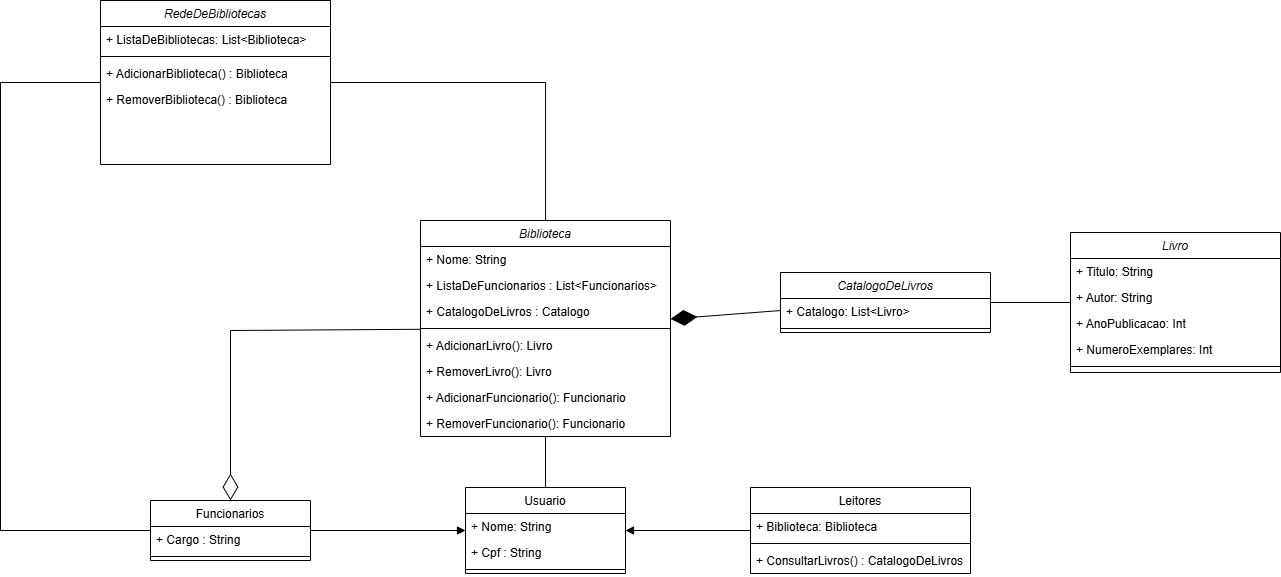

The diagram above was exported from draw.io. Its source (the exported page's mxGraphModel, read from the mxfile embedded in the PNG):
<mxGraphModel dx="2996" dy="1278" grid="1" gridSize="10" guides="1" tooltips="1" connect="1" arrows="1" fold="1" page="1" pageScale="1" pageWidth="827" pageHeight="1169" math="0" shadow="0">
  <root>
    <mxCell id="WIyWlLk6GJQsqaUBKTNV-0" />
    <mxCell id="WIyWlLk6GJQsqaUBKTNV-1" parent="WIyWlLk6GJQsqaUBKTNV-0" />
    <mxCell id="zkfFHV4jXpPFQw0GAbJ--0" value="Livro" style="swimlane;fontStyle=2;align=center;verticalAlign=top;childLayout=stackLayout;horizontal=1;startSize=26;horizontalStack=0;resizeParent=1;resizeLast=0;collapsible=1;marginBottom=0;rounded=0;shadow=0;strokeWidth=1;" parent="WIyWlLk6GJQsqaUBKTNV-1" vertex="1">
      <mxGeometry x="-40" y="492" width="210" height="140" as="geometry">
        <mxRectangle x="230" y="140" width="160" height="26" as="alternateBounds" />
      </mxGeometry>
    </mxCell>
    <mxCell id="zkfFHV4jXpPFQw0GAbJ--1" value="+ Titulo: String    " style="text;align=left;verticalAlign=top;spacingLeft=4;spacingRight=4;overflow=hidden;rotatable=0;points=[[0,0.5],[1,0.5]];portConstraint=eastwest;" parent="zkfFHV4jXpPFQw0GAbJ--0" vertex="1">
      <mxGeometry y="26" width="210" height="26" as="geometry" />
    </mxCell>
    <mxCell id="zkfFHV4jXpPFQw0GAbJ--2" value="+ Autor: String" style="text;align=left;verticalAlign=top;spacingLeft=4;spacingRight=4;overflow=hidden;rotatable=0;points=[[0,0.5],[1,0.5]];portConstraint=eastwest;rounded=0;shadow=0;html=0;" parent="zkfFHV4jXpPFQw0GAbJ--0" vertex="1">
      <mxGeometry y="52" width="210" height="26" as="geometry" />
    </mxCell>
    <mxCell id="zkfFHV4jXpPFQw0GAbJ--3" value="+ AnoPublicacao: Int" style="text;align=left;verticalAlign=top;spacingLeft=4;spacingRight=4;overflow=hidden;rotatable=0;points=[[0,0.5],[1,0.5]];portConstraint=eastwest;rounded=0;shadow=0;html=0;" parent="zkfFHV4jXpPFQw0GAbJ--0" vertex="1">
      <mxGeometry y="78" width="210" height="26" as="geometry" />
    </mxCell>
    <mxCell id="NBYhWrUe5sz7kSiz0tk1-0" value="+ NumeroExemplares: Int" style="text;align=left;verticalAlign=top;spacingLeft=4;spacingRight=4;overflow=hidden;rotatable=0;points=[[0,0.5],[1,0.5]];portConstraint=eastwest;rounded=0;shadow=0;html=0;" parent="zkfFHV4jXpPFQw0GAbJ--0" vertex="1">
      <mxGeometry y="104" width="210" height="26" as="geometry" />
    </mxCell>
    <mxCell id="zkfFHV4jXpPFQw0GAbJ--4" value="" style="line;html=1;strokeWidth=1;align=left;verticalAlign=middle;spacingTop=-1;spacingLeft=3;spacingRight=3;rotatable=0;labelPosition=right;points=[];portConstraint=eastwest;" parent="zkfFHV4jXpPFQw0GAbJ--0" vertex="1">
      <mxGeometry y="130" width="210" height="8" as="geometry" />
    </mxCell>
    <mxCell id="zkfFHV4jXpPFQw0GAbJ--6" value="Leitores" style="swimlane;fontStyle=0;align=center;verticalAlign=top;childLayout=stackLayout;horizontal=1;startSize=26;horizontalStack=0;resizeParent=1;resizeLast=0;collapsible=1;marginBottom=0;rounded=0;shadow=0;strokeWidth=1;" parent="WIyWlLk6GJQsqaUBKTNV-1" vertex="1">
      <mxGeometry x="-360" y="747" width="220" height="86" as="geometry">
        <mxRectangle x="130" y="380" width="160" height="26" as="alternateBounds" />
      </mxGeometry>
    </mxCell>
    <mxCell id="Qt6VAMZiVkakCaU-7fQ2-0" value="+ Biblioteca: Biblioteca" style="text;align=left;verticalAlign=top;spacingLeft=4;spacingRight=4;overflow=hidden;rotatable=0;points=[[0,0.5],[1,0.5]];portConstraint=eastwest;" vertex="1" parent="zkfFHV4jXpPFQw0GAbJ--6">
      <mxGeometry y="26" width="220" height="26" as="geometry" />
    </mxCell>
    <mxCell id="zkfFHV4jXpPFQw0GAbJ--9" value="" style="line;html=1;strokeWidth=1;align=left;verticalAlign=middle;spacingTop=-1;spacingLeft=3;spacingRight=3;rotatable=0;labelPosition=right;points=[];portConstraint=eastwest;" parent="zkfFHV4jXpPFQw0GAbJ--6" vertex="1">
      <mxGeometry y="52" width="220" height="8" as="geometry" />
    </mxCell>
    <mxCell id="NBYhWrUe5sz7kSiz0tk1-65" value="+ ConsultarLivros() : CatalogoDeLivros" style="text;align=left;verticalAlign=top;spacingLeft=4;spacingRight=4;overflow=hidden;rotatable=0;points=[[0,0.5],[1,0.5]];portConstraint=eastwest;" parent="zkfFHV4jXpPFQw0GAbJ--6" vertex="1">
      <mxGeometry y="60" width="220" height="26" as="geometry" />
    </mxCell>
    <mxCell id="zkfFHV4jXpPFQw0GAbJ--13" value="Funcionarios" style="swimlane;fontStyle=0;align=center;verticalAlign=top;childLayout=stackLayout;horizontal=1;startSize=26;horizontalStack=0;resizeParent=1;resizeLast=0;collapsible=1;marginBottom=0;rounded=0;shadow=0;strokeWidth=1;" parent="WIyWlLk6GJQsqaUBKTNV-1" vertex="1">
      <mxGeometry x="-960" y="760" width="160" height="60" as="geometry">
        <mxRectangle x="340" y="380" width="170" height="26" as="alternateBounds" />
      </mxGeometry>
    </mxCell>
    <mxCell id="NBYhWrUe5sz7kSiz0tk1-12" value="+ Cargo : String&#10;" style="text;align=left;verticalAlign=top;spacingLeft=4;spacingRight=4;overflow=hidden;rotatable=0;points=[[0,0.5],[1,0.5]];portConstraint=eastwest;rounded=0;shadow=0;html=0;" parent="zkfFHV4jXpPFQw0GAbJ--13" vertex="1">
      <mxGeometry y="26" width="160" height="26" as="geometry" />
    </mxCell>
    <mxCell id="zkfFHV4jXpPFQw0GAbJ--15" value="" style="line;html=1;strokeWidth=1;align=left;verticalAlign=middle;spacingTop=-1;spacingLeft=3;spacingRight=3;rotatable=0;labelPosition=right;points=[];portConstraint=eastwest;" parent="zkfFHV4jXpPFQw0GAbJ--13" vertex="1">
      <mxGeometry y="52" width="160" height="8" as="geometry" />
    </mxCell>
    <mxCell id="NBYhWrUe5sz7kSiz0tk1-1" value="Biblioteca" style="swimlane;fontStyle=2;align=center;verticalAlign=top;childLayout=stackLayout;horizontal=1;startSize=26;horizontalStack=0;resizeParent=1;resizeLast=0;collapsible=1;marginBottom=0;rounded=0;shadow=0;strokeWidth=1;" parent="WIyWlLk6GJQsqaUBKTNV-1" vertex="1">
      <mxGeometry x="-690" y="480" width="250" height="216" as="geometry">
        <mxRectangle x="230" y="140" width="160" height="26" as="alternateBounds" />
      </mxGeometry>
    </mxCell>
    <mxCell id="NBYhWrUe5sz7kSiz0tk1-36" value="+ Nome: String" style="text;align=left;verticalAlign=top;spacingLeft=4;spacingRight=4;overflow=hidden;rotatable=0;points=[[0,0.5],[1,0.5]];portConstraint=eastwest;" parent="NBYhWrUe5sz7kSiz0tk1-1" vertex="1">
      <mxGeometry y="26" width="250" height="26" as="geometry" />
    </mxCell>
    <mxCell id="NBYhWrUe5sz7kSiz0tk1-51" value="+ ListaDeFuncionarios : List&lt;Funcionarios&gt;" style="text;align=left;verticalAlign=top;spacingLeft=4;spacingRight=4;overflow=hidden;rotatable=0;points=[[0,0.5],[1,0.5]];portConstraint=eastwest;" parent="NBYhWrUe5sz7kSiz0tk1-1" vertex="1">
      <mxGeometry y="52" width="250" height="26" as="geometry" />
    </mxCell>
    <mxCell id="NBYhWrUe5sz7kSiz0tk1-66" value="+ CatalogoDeLivros : Catalogo" style="text;align=left;verticalAlign=top;spacingLeft=4;spacingRight=4;overflow=hidden;rotatable=0;points=[[0,0.5],[1,0.5]];portConstraint=eastwest;" parent="NBYhWrUe5sz7kSiz0tk1-1" vertex="1">
      <mxGeometry y="78" width="250" height="26" as="geometry" />
    </mxCell>
    <mxCell id="NBYhWrUe5sz7kSiz0tk1-6" value="" style="line;html=1;strokeWidth=1;align=left;verticalAlign=middle;spacingTop=-1;spacingLeft=3;spacingRight=3;rotatable=0;labelPosition=right;points=[];portConstraint=eastwest;" parent="NBYhWrUe5sz7kSiz0tk1-1" vertex="1">
      <mxGeometry y="104" width="250" height="8" as="geometry" />
    </mxCell>
    <mxCell id="NBYhWrUe5sz7kSiz0tk1-7" value="+ AdicionarLivro(): Livro" style="text;align=left;verticalAlign=top;spacingLeft=4;spacingRight=4;overflow=hidden;rotatable=0;points=[[0,0.5],[1,0.5]];portConstraint=eastwest;" parent="NBYhWrUe5sz7kSiz0tk1-1" vertex="1">
      <mxGeometry y="112" width="250" height="26" as="geometry" />
    </mxCell>
    <mxCell id="Qt6VAMZiVkakCaU-7fQ2-1" value="+ RemoverLivro(): Livro" style="text;align=left;verticalAlign=top;spacingLeft=4;spacingRight=4;overflow=hidden;rotatable=0;points=[[0,0.5],[1,0.5]];portConstraint=eastwest;" vertex="1" parent="NBYhWrUe5sz7kSiz0tk1-1">
      <mxGeometry y="138" width="250" height="26" as="geometry" />
    </mxCell>
    <mxCell id="Qt6VAMZiVkakCaU-7fQ2-2" value="+ AdicionarFuncionario(): Funcionario" style="text;align=left;verticalAlign=top;spacingLeft=4;spacingRight=4;overflow=hidden;rotatable=0;points=[[0,0.5],[1,0.5]];portConstraint=eastwest;" vertex="1" parent="NBYhWrUe5sz7kSiz0tk1-1">
      <mxGeometry y="164" width="250" height="26" as="geometry" />
    </mxCell>
    <mxCell id="Qt6VAMZiVkakCaU-7fQ2-4" value="+ RemoverFuncionario(): Funcionario" style="text;align=left;verticalAlign=top;spacingLeft=4;spacingRight=4;overflow=hidden;rotatable=0;points=[[0,0.5],[1,0.5]];portConstraint=eastwest;" vertex="1" parent="NBYhWrUe5sz7kSiz0tk1-1">
      <mxGeometry y="190" width="250" height="26" as="geometry" />
    </mxCell>
    <mxCell id="NBYhWrUe5sz7kSiz0tk1-14" value="" style="endArrow=diamondThin;endFill=0;endSize=24;html=1;rounded=0;" parent="WIyWlLk6GJQsqaUBKTNV-1" source="NBYhWrUe5sz7kSiz0tk1-1" target="zkfFHV4jXpPFQw0GAbJ--13" edge="1">
      <mxGeometry width="160" relative="1" as="geometry">
        <mxPoint x="-520" y="880" as="sourcePoint" />
        <mxPoint x="-360" y="880" as="targetPoint" />
        <Array as="points">
          <mxPoint x="-880" y="590" />
        </Array>
      </mxGeometry>
    </mxCell>
    <mxCell id="NBYhWrUe5sz7kSiz0tk1-16" value="RedeDeBibliotecas" style="swimlane;fontStyle=2;align=center;verticalAlign=top;childLayout=stackLayout;horizontal=1;startSize=26;horizontalStack=0;resizeParent=1;resizeLast=0;collapsible=1;marginBottom=0;rounded=0;shadow=0;strokeWidth=1;" parent="WIyWlLk6GJQsqaUBKTNV-1" vertex="1">
      <mxGeometry x="-1010" y="260" width="230" height="164" as="geometry">
        <mxRectangle x="230" y="140" width="160" height="26" as="alternateBounds" />
      </mxGeometry>
    </mxCell>
    <mxCell id="NBYhWrUe5sz7kSiz0tk1-19" value="+ ListaDeBibliotecas: List&lt;Biblioteca&gt;" style="text;align=left;verticalAlign=top;spacingLeft=4;spacingRight=4;overflow=hidden;rotatable=0;points=[[0,0.5],[1,0.5]];portConstraint=eastwest;" parent="NBYhWrUe5sz7kSiz0tk1-16" vertex="1">
      <mxGeometry y="26" width="230" height="26" as="geometry" />
    </mxCell>
    <mxCell id="NBYhWrUe5sz7kSiz0tk1-17" value="" style="line;html=1;strokeWidth=1;align=left;verticalAlign=middle;spacingTop=-1;spacingLeft=3;spacingRight=3;rotatable=0;labelPosition=right;points=[];portConstraint=eastwest;" parent="NBYhWrUe5sz7kSiz0tk1-16" vertex="1">
      <mxGeometry y="52" width="230" height="8" as="geometry" />
    </mxCell>
    <mxCell id="NBYhWrUe5sz7kSiz0tk1-60" value="+ AdicionarBiblioteca() : Biblioteca " style="text;align=left;verticalAlign=top;spacingLeft=4;spacingRight=4;overflow=hidden;rotatable=0;points=[[0,0.5],[1,0.5]];portConstraint=eastwest;" parent="NBYhWrUe5sz7kSiz0tk1-16" vertex="1">
      <mxGeometry y="60" width="230" height="26" as="geometry" />
    </mxCell>
    <mxCell id="NBYhWrUe5sz7kSiz0tk1-73" value="+ RemoverBiblioteca() : Biblioteca " style="text;align=left;verticalAlign=top;spacingLeft=4;spacingRight=4;overflow=hidden;rotatable=0;points=[[0,0.5],[1,0.5]];portConstraint=eastwest;" parent="NBYhWrUe5sz7kSiz0tk1-16" vertex="1">
      <mxGeometry y="86" width="230" height="26" as="geometry" />
    </mxCell>
    <mxCell id="NBYhWrUe5sz7kSiz0tk1-23" value="Usuario&#10;" style="swimlane;fontStyle=0;align=center;verticalAlign=top;childLayout=stackLayout;horizontal=1;startSize=26;horizontalStack=0;resizeParent=1;resizeLast=0;collapsible=1;marginBottom=0;rounded=0;shadow=0;strokeWidth=1;" parent="WIyWlLk6GJQsqaUBKTNV-1" vertex="1">
      <mxGeometry x="-645" y="747" width="160" height="86" as="geometry">
        <mxRectangle x="130" y="380" width="160" height="26" as="alternateBounds" />
      </mxGeometry>
    </mxCell>
    <mxCell id="NBYhWrUe5sz7kSiz0tk1-24" value="+ Nome: String" style="text;align=left;verticalAlign=top;spacingLeft=4;spacingRight=4;overflow=hidden;rotatable=0;points=[[0,0.5],[1,0.5]];portConstraint=eastwest;" parent="NBYhWrUe5sz7kSiz0tk1-23" vertex="1">
      <mxGeometry y="26" width="160" height="26" as="geometry" />
    </mxCell>
    <mxCell id="NBYhWrUe5sz7kSiz0tk1-25" value="+ Cpf : String&#10;" style="text;align=left;verticalAlign=top;spacingLeft=4;spacingRight=4;overflow=hidden;rotatable=0;points=[[0,0.5],[1,0.5]];portConstraint=eastwest;rounded=0;shadow=0;html=0;" parent="NBYhWrUe5sz7kSiz0tk1-23" vertex="1">
      <mxGeometry y="52" width="160" height="26" as="geometry" />
    </mxCell>
    <mxCell id="NBYhWrUe5sz7kSiz0tk1-26" value="" style="line;html=1;strokeWidth=1;align=left;verticalAlign=middle;spacingTop=-1;spacingLeft=3;spacingRight=3;rotatable=0;labelPosition=right;points=[];portConstraint=eastwest;" parent="NBYhWrUe5sz7kSiz0tk1-23" vertex="1">
      <mxGeometry y="78" width="160" height="8" as="geometry" />
    </mxCell>
    <mxCell id="NBYhWrUe5sz7kSiz0tk1-38" value="CatalogoDeLivros" style="swimlane;fontStyle=2;align=center;verticalAlign=top;childLayout=stackLayout;horizontal=1;startSize=26;horizontalStack=0;resizeParent=1;resizeLast=0;collapsible=1;marginBottom=0;rounded=0;shadow=0;strokeWidth=1;" parent="WIyWlLk6GJQsqaUBKTNV-1" vertex="1">
      <mxGeometry x="-330" y="532" width="210" height="60" as="geometry">
        <mxRectangle x="230" y="140" width="160" height="26" as="alternateBounds" />
      </mxGeometry>
    </mxCell>
    <mxCell id="NBYhWrUe5sz7kSiz0tk1-42" value="+ Catalogo: List&lt;Livro&gt;" style="text;align=left;verticalAlign=top;spacingLeft=4;spacingRight=4;overflow=hidden;rotatable=0;points=[[0,0.5],[1,0.5]];portConstraint=eastwest;rounded=0;shadow=0;html=0;" parent="NBYhWrUe5sz7kSiz0tk1-38" vertex="1">
      <mxGeometry y="26" width="210" height="26" as="geometry" />
    </mxCell>
    <mxCell id="NBYhWrUe5sz7kSiz0tk1-43" value="" style="line;html=1;strokeWidth=1;align=left;verticalAlign=middle;spacingTop=-1;spacingLeft=3;spacingRight=3;rotatable=0;labelPosition=right;points=[];portConstraint=eastwest;" parent="NBYhWrUe5sz7kSiz0tk1-38" vertex="1">
      <mxGeometry y="52" width="210" height="8" as="geometry" />
    </mxCell>
    <mxCell id="NBYhWrUe5sz7kSiz0tk1-44" value="" style="endArrow=none;html=1;edgeStyle=orthogonalEdgeStyle;rounded=0;" parent="WIyWlLk6GJQsqaUBKTNV-1" source="NBYhWrUe5sz7kSiz0tk1-38" target="zkfFHV4jXpPFQw0GAbJ--0" edge="1">
      <mxGeometry relative="1" as="geometry">
        <mxPoint x="-600" y="460" as="sourcePoint" />
        <mxPoint x="-440" y="460" as="targetPoint" />
      </mxGeometry>
    </mxCell>
    <mxCell id="NBYhWrUe5sz7kSiz0tk1-47" value="" style="endArrow=diamondThin;endFill=1;endSize=24;html=1;rounded=0;" parent="WIyWlLk6GJQsqaUBKTNV-1" source="NBYhWrUe5sz7kSiz0tk1-38" target="NBYhWrUe5sz7kSiz0tk1-1" edge="1">
      <mxGeometry width="160" relative="1" as="geometry">
        <mxPoint x="-370" y="579.996875" as="sourcePoint" />
        <mxPoint x="-480" y="582.403125" as="targetPoint" />
      </mxGeometry>
    </mxCell>
    <mxCell id="NBYhWrUe5sz7kSiz0tk1-52" value="" style="endArrow=block;endFill=1;html=1;edgeStyle=orthogonalEdgeStyle;align=left;verticalAlign=top;rounded=0;" parent="WIyWlLk6GJQsqaUBKTNV-1" source="zkfFHV4jXpPFQw0GAbJ--13" target="NBYhWrUe5sz7kSiz0tk1-23" edge="1">
      <mxGeometry x="-1" relative="1" as="geometry">
        <mxPoint x="-750" y="690" as="sourcePoint" />
        <mxPoint x="-590" y="690" as="targetPoint" />
      </mxGeometry>
    </mxCell>
    <mxCell id="NBYhWrUe5sz7kSiz0tk1-54" value="" style="endArrow=none;html=1;edgeStyle=orthogonalEdgeStyle;rounded=0;" parent="WIyWlLk6GJQsqaUBKTNV-1" source="NBYhWrUe5sz7kSiz0tk1-16" target="NBYhWrUe5sz7kSiz0tk1-1" edge="1">
      <mxGeometry relative="1" as="geometry">
        <mxPoint x="-830" y="290" as="sourcePoint" />
        <mxPoint x="-570" y="600" as="targetPoint" />
      </mxGeometry>
    </mxCell>
    <mxCell id="NBYhWrUe5sz7kSiz0tk1-57" value="" style="endArrow=none;html=1;edgeStyle=orthogonalEdgeStyle;rounded=0;" parent="WIyWlLk6GJQsqaUBKTNV-1" source="NBYhWrUe5sz7kSiz0tk1-16" target="zkfFHV4jXpPFQw0GAbJ--13" edge="1">
      <mxGeometry relative="1" as="geometry">
        <mxPoint x="-1080" y="424" as="sourcePoint" />
        <mxPoint x="-1055" y="760" as="targetPoint" />
        <Array as="points">
          <mxPoint x="-1110" y="342" />
          <mxPoint x="-1110" y="790" />
        </Array>
      </mxGeometry>
    </mxCell>
    <mxCell id="NBYhWrUe5sz7kSiz0tk1-67" value="" style="endArrow=block;endFill=1;html=1;edgeStyle=orthogonalEdgeStyle;align=left;verticalAlign=top;rounded=0;" parent="WIyWlLk6GJQsqaUBKTNV-1" source="zkfFHV4jXpPFQw0GAbJ--6" target="NBYhWrUe5sz7kSiz0tk1-23" edge="1">
      <mxGeometry x="-1" y="22" relative="1" as="geometry">
        <mxPoint x="-590" y="580" as="sourcePoint" />
        <mxPoint x="-430" y="580" as="targetPoint" />
        <mxPoint x="20" y="-12" as="offset" />
      </mxGeometry>
    </mxCell>
    <mxCell id="Qt6VAMZiVkakCaU-7fQ2-5" value="" style="endArrow=none;html=1;rounded=0;" edge="1" parent="WIyWlLk6GJQsqaUBKTNV-1" source="NBYhWrUe5sz7kSiz0tk1-23" target="NBYhWrUe5sz7kSiz0tk1-1">
      <mxGeometry width="50" height="50" relative="1" as="geometry">
        <mxPoint x="-520" y="760" as="sourcePoint" />
        <mxPoint x="-470" y="710" as="targetPoint" />
      </mxGeometry>
    </mxCell>
  </root>
</mxGraphModel>